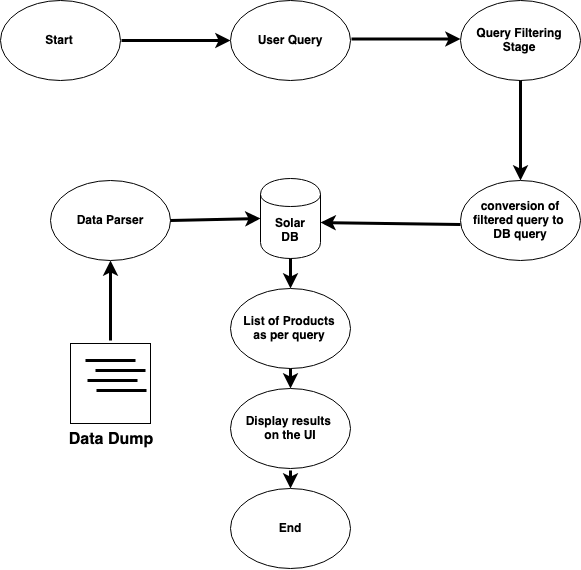

The diagram above was exported from draw.io. Its source (the exported page's mxGraphModel, read from the mxfile embedded in the PNG):
<mxGraphModel dx="1310" dy="778" grid="1" gridSize="10" guides="1" tooltips="1" connect="1" arrows="1" fold="1" page="1" pageScale="1" pageWidth="1100" pageHeight="850" background="#ffffff" math="0" shadow="0">
  <root>
    <mxCell id="0" />
    <mxCell id="1" parent="0" />
    <mxCell id="ZDw19xxMcGVgMwMUGmLQ-1" value="&lt;b&gt;Start&lt;/b&gt;" style="ellipse;whiteSpace=wrap;html=1;" vertex="1" parent="1">
      <mxGeometry x="120" y="220" width="120" height="80" as="geometry" />
    </mxCell>
    <mxCell id="ZDw19xxMcGVgMwMUGmLQ-2" value="&lt;b&gt;User Query&lt;/b&gt;" style="ellipse;whiteSpace=wrap;html=1;" vertex="1" parent="1">
      <mxGeometry x="350" y="220" width="120" height="80" as="geometry" />
    </mxCell>
    <mxCell id="ZDw19xxMcGVgMwMUGmLQ-3" value="&lt;b&gt;Query Filtering&lt;br&gt;Stage&lt;/b&gt;" style="ellipse;whiteSpace=wrap;html=1;" vertex="1" parent="1">
      <mxGeometry x="580" y="220" width="120" height="80" as="geometry" />
    </mxCell>
    <mxCell id="ZDw19xxMcGVgMwMUGmLQ-4" value="&lt;b&gt;conversion of&lt;br&gt;filtered query to&amp;nbsp;&lt;br&gt;DB query&lt;/b&gt;" style="ellipse;whiteSpace=wrap;html=1;" vertex="1" parent="1">
      <mxGeometry x="580" y="400" width="120" height="80" as="geometry" />
    </mxCell>
    <mxCell id="ZDw19xxMcGVgMwMUGmLQ-5" value="&lt;b&gt;Solar&lt;br&gt;DB&lt;/b&gt;" style="shape=cylinder;whiteSpace=wrap;html=1;boundedLbl=1;backgroundOutline=1;" vertex="1" parent="1">
      <mxGeometry x="380" y="398" width="60" height="80" as="geometry" />
    </mxCell>
    <mxCell id="ZDw19xxMcGVgMwMUGmLQ-12" value="&lt;b&gt;Data Parser&lt;/b&gt;" style="ellipse;whiteSpace=wrap;html=1;" vertex="1" parent="1">
      <mxGeometry x="170" y="400" width="120" height="80" as="geometry" />
    </mxCell>
    <mxCell id="ZDw19xxMcGVgMwMUGmLQ-13" value="" style="endArrow=classic;html=1;strokeWidth=3;exitX=0.5;exitY=1;exitDx=0;exitDy=0;" edge="1" parent="1" source="ZDw19xxMcGVgMwMUGmLQ-5">
      <mxGeometry width="50" height="50" relative="1" as="geometry">
        <mxPoint x="380" y="528" as="sourcePoint" />
        <mxPoint x="410" y="508" as="targetPoint" />
      </mxGeometry>
    </mxCell>
    <mxCell id="ZDw19xxMcGVgMwMUGmLQ-14" value="&lt;b&gt;List of Products&lt;br&gt;as per query&lt;/b&gt;" style="ellipse;whiteSpace=wrap;html=1;" vertex="1" parent="1">
      <mxGeometry x="350" y="508" width="120" height="80" as="geometry" />
    </mxCell>
    <mxCell id="ZDw19xxMcGVgMwMUGmLQ-15" value="&lt;b&gt;Display results&amp;nbsp;&lt;br&gt;on the UI&lt;/b&gt;" style="ellipse;whiteSpace=wrap;html=1;" vertex="1" parent="1">
      <mxGeometry x="350" y="608" width="120" height="80" as="geometry" />
    </mxCell>
    <mxCell id="ZDw19xxMcGVgMwMUGmLQ-16" value="&lt;b&gt;End&lt;/b&gt;" style="ellipse;whiteSpace=wrap;html=1;" vertex="1" parent="1">
      <mxGeometry x="350" y="708" width="120" height="80" as="geometry" />
    </mxCell>
    <mxCell id="ZDw19xxMcGVgMwMUGmLQ-18" value="" style="endArrow=classic;html=1;strokeWidth=3;entryX=0;entryY=0.5;entryDx=0;entryDy=0;" edge="1" parent="1" target="ZDw19xxMcGVgMwMUGmLQ-2">
      <mxGeometry width="50" height="50" relative="1" as="geometry">
        <mxPoint x="241" y="260" as="sourcePoint" />
        <mxPoint x="341" y="260" as="targetPoint" />
      </mxGeometry>
    </mxCell>
    <mxCell id="ZDw19xxMcGVgMwMUGmLQ-19" value="" style="endArrow=classic;html=1;strokeWidth=3;entryX=0;entryY=0.5;entryDx=0;entryDy=0;" edge="1" parent="1">
      <mxGeometry width="50" height="50" relative="1" as="geometry">
        <mxPoint x="471" y="258.5" as="sourcePoint" />
        <mxPoint x="580" y="258.5" as="targetPoint" />
      </mxGeometry>
    </mxCell>
    <mxCell id="ZDw19xxMcGVgMwMUGmLQ-20" value="" style="endArrow=classic;html=1;strokeWidth=3;exitX=0.5;exitY=1;exitDx=0;exitDy=0;entryX=0.5;entryY=0;entryDx=0;entryDy=0;" edge="1" parent="1" source="ZDw19xxMcGVgMwMUGmLQ-3" target="ZDw19xxMcGVgMwMUGmLQ-4">
      <mxGeometry width="50" height="50" relative="1" as="geometry">
        <mxPoint x="770" y="340" as="sourcePoint" />
        <mxPoint x="820" y="290" as="targetPoint" />
      </mxGeometry>
    </mxCell>
    <mxCell id="ZDw19xxMcGVgMwMUGmLQ-33" value="&lt;span style=&quot;font-family: &amp;#34;helvetica&amp;#34; , &amp;#34;arial&amp;#34; , sans-serif ; font-size: 0px&quot;&gt;%3CmxGraphModel%3E%3Croot%3E%3CmxCell%20id%3D%220%22%2F%3E%3CmxCell%20id%3D%221%22%20parent%3D%220%22%2F%3E%3CmxCell%20id%3D%222%22%20value%3D%22%22%20style%3D%22whiteSpace%3Dwrap%3Bhtml%3D1%3Baspect%3Dfixed%3B%22%20vertex%3D%221%22%20parent%3D%221%22%3E%3CmxGeometry%20x%3D%22210%22%20y%3D%22400%22%20width%3D%2280%22%20height%3D%2280%22%20as%3D%22geometry%22%2F%3E%3C%2FmxCell%3E%3CmxCell%20id%3D%223%22%20value%3D%22%22%20style%3D%22endArrow%3Dnone%3Bhtml%3D1%3BjumpSize%3D6%3BstrokeWidth%3D3%3B%22%20edge%3D%221%22%20parent%3D%221%22%3E%3CmxGeometry%20width%3D%2250%22%20height%3D%2250%22%20relative%3D%221%22%20as%3D%22geometry%22%3E%3CmxPoint%20x%3D%22220%22%20y%3D%22410%22%20as%3D%22sourcePoint%22%2F%3E%3CmxPoint%20x%3D%22280%22%20y%3D%22410%22%20as%3D%22targetPoint%22%2F%3E%3C%2FmxGeometry%3E%3C%2FmxCell%3E%3CmxCell%20id%3D%224%22%20value%3D%22%22%20style%3D%22endArrow%3Dnone%3Bhtml%3D1%3BjumpSize%3D6%3BstrokeWidth%3D3%3B%22%20edge%3D%221%22%20parent%3D%221%22%3E%3CmxGeometry%20width%3D%2250%22%20height%3D%2250%22%20relative%3D%221%22%20as%3D%22geometry%22%3E%3CmxPoint%20x%3D%22220%22%20y%3D%22430%22%20as%3D%22sourcePoint%22%2F%3E%3CmxPoint%20x%3D%22290%22%20y%3D%22430%22%20as%3D%22targetPoint%22%2F%3E%3C%2FmxGeometry%3E%3C%2FmxCell%3E%3CmxCell%20id%3D%225%22%20value%3D%22%22%20style%3D%22endArrow%3Dnone%3Bhtml%3D1%3BjumpSize%3D6%3BstrokeWidth%3D3%3B%22%20edge%3D%221%22%20parent%3D%221%22%3E%3CmxGeometry%20width%3D%2250%22%20height%3D%2250%22%20relative%3D%221%22%20as%3D%22geometry%22%3E%3CmxPoint%20x%3D%22220%22%20y%3D%22450%22%20as%3D%22sourcePoint%22%2F%3E%3CmxPoint%20x%3D%22280%22%20y%3D%22450%22%20as%3D%22targetPoint%22%2F%3E%3C%2FmxGeometry%3E%3C%2FmxCell%3E%3CmxCell%20id%3D%226%22%20value%3D%22%22%20style%3D%22endArrow%3Dnone%3Bhtml%3D1%3BjumpSize%3D6%3BstrokeWidth%3D3%3B%22%20edge%3D%221%22%20parent%3D%221%22%3E%3CmxGeometry%20width%3D%2250%22%20height%3D%2250%22%20relative%3D%221%22%20as%3D%22geometry%22%3E%3CmxPoint%20x%3D%22220%22%20y%3D%22470%22%20as%3D%22sourcePoint%22%2F%3E%3CmxPoint%20x%3D%22280%22%20y%3D%22470%22%20as%3D%22targetPoint%22%2F%3E%3C%2FmxGeometry%3E%3C%2FmxCell%3E%3C%2Froot%3E%3C%2FmxGraphModel%3E&lt;/span&gt;&lt;span style=&quot;font-family: &amp;#34;helvetica&amp;#34; , &amp;#34;arial&amp;#34; , sans-serif ; font-size: 0px&quot;&gt;%3CmxGraphModel%3E%3Croot%3E%3CmxCell%20id%3D%220%22%2F%3E%3CmxCell%20id%3D%221%22%20parent%3D%220%22%2F%3E%3CmxCell%20id%3D%222%22%20value%3D%22%22%20style%3D%22whiteSpace%3Dwrap%3Bhtml%3D1%3Baspect%3Dfixed%3B%22%20vertex%3D%221%22%20parent%3D%221%22%3E%3CmxGeometry%20x%3D%22210%22%20y%3D%22400%22%20width%3D%2280%22%20height%3D%2280%22%20as%3D%22geometry%22%2F%3E%3C%2FmxCell%3E%3CmxCell%20id%3D%223%22%20value%3D%22%22%20style%3D%22endArrow%3Dnone%3Bhtml%3D1%3BjumpSize%3D6%3BstrokeWidth%3D3%3B%22%20edge%3D%221%22%20parent%3D%221%22%3E%3CmxGeometry%20width%3D%2250%22%20height%3D%2250%22%20relative%3D%221%22%20as%3D%22geometry%22%3E%3CmxPoint%20x%3D%22220%22%20y%3D%22410%22%20as%3D%22sourcePoint%22%2F%3E%3CmxPoint%20x%3D%22280%22%20y%3D%22410%22%20as%3D%22targetPoint%22%2F%3E%3C%2FmxGeometry%3E%3C%2FmxCell%3E%3CmxCell%20id%3D%224%22%20value%3D%22%22%20style%3D%22endArrow%3Dnone%3Bhtml%3D1%3BjumpSize%3D6%3BstrokeWidth%3D3%3B%22%20edge%3D%221%22%20parent%3D%221%22%3E%3CmxGeometry%20width%3D%2250%22%20height%3D%2250%22%20relative%3D%221%22%20as%3D%22geometry%22%3E%3CmxPoint%20x%3D%22220%22%20y%3D%22430%22%20as%3D%22sourcePoint%22%2F%3E%3CmxPoint%20x%3D%22290%22%20y%3D%22430%22%20as%3D%22targetPoint%22%2F%3E%3C%2FmxGeometry%3E%3C%2FmxCell%3E%3CmxCell%20id%3D%225%22%20value%3D%22%22%20style%3D%22endArrow%3Dnone%3Bhtml%3D1%3BjumpSize%3D6%3BstrokeWidth%3D3%3B%22%20edge%3D%221%22%20parent%3D%221%22%3E%3CmxGeometry%20width%3D%2250%22%20height%3D%2250%22%20relative%3D%221%22%20as%3D%22geometry%22%3E%3CmxPoint%20x%3D%22220%22%20y%3D%22450%22%20as%3D%22sourcePoint%22%2F%3E%3CmxPoint%20x%3D%22280%22%20y%3D%22450%22%20as%3D%22targetPoint%22%2F%3E%3C%2FmxGeometry%3E%3C%2FmxCell%3E%3CmxCell%20id%3D%226%22%20value%3D%22%22%20style%3D%22endArrow%3Dnone%3Bhtml%3D1%3BjumpSize%3D6%3BstrokeWidth%3D3%3B%22%20edge%3D%221%22%20parent%3D%221%22%3E%3CmxGeometry%20width%3D%2250%22%20height%3D%2250%22%20relative%3D%221%22%20as%3D%22geometry%22%3E%3CmxPoint%20x%3D%22220%22%20y%3D%22470%22%20as%3D%22sourcePoint%22%2F%3E%3CmxPoint%20x%3D%22280%22%20y%3D%22470%22%20as%3D%22targetPoint%22%2F%3E%3C%2FmxGeometry%3E%3C%2FmxCell%3E%3C%2Froot%3E%3C%2FmxGraphModel%3E&lt;/span&gt;" style="text;html=1;resizable=0;points=[];autosize=1;align=left;verticalAlign=top;spacingTop=-4;" vertex="1" parent="1">
      <mxGeometry x="165" y="583" width="20" height="20" as="geometry" />
    </mxCell>
    <mxCell id="ZDw19xxMcGVgMwMUGmLQ-39" value="" style="endArrow=classic;html=1;strokeWidth=3;exitX=0;exitY=0.5;exitDx=0;exitDy=0;" edge="1" parent="1">
      <mxGeometry width="50" height="50" relative="1" as="geometry">
        <mxPoint x="580" y="444" as="sourcePoint" />
        <mxPoint x="440" y="442" as="targetPoint" />
      </mxGeometry>
    </mxCell>
    <mxCell id="ZDw19xxMcGVgMwMUGmLQ-40" value="" style="whiteSpace=wrap;html=1;aspect=fixed;" vertex="1" parent="1">
      <mxGeometry x="190" y="563" width="80" height="80" as="geometry" />
    </mxCell>
    <mxCell id="ZDw19xxMcGVgMwMUGmLQ-49" value="" style="endArrow=none;html=1;strokeWidth=3;" edge="1" parent="1">
      <mxGeometry width="50" height="50" relative="1" as="geometry">
        <mxPoint x="205" y="580" as="sourcePoint" />
        <mxPoint x="255" y="580" as="targetPoint" />
      </mxGeometry>
    </mxCell>
    <mxCell id="ZDw19xxMcGVgMwMUGmLQ-50" value="" style="endArrow=none;html=1;strokeWidth=3;" edge="1" parent="1">
      <mxGeometry width="50" height="50" relative="1" as="geometry">
        <mxPoint x="215" y="590" as="sourcePoint" />
        <mxPoint x="265" y="590" as="targetPoint" />
      </mxGeometry>
    </mxCell>
    <mxCell id="ZDw19xxMcGVgMwMUGmLQ-51" value="" style="endArrow=none;html=1;strokeWidth=3;" edge="1" parent="1">
      <mxGeometry width="50" height="50" relative="1" as="geometry">
        <mxPoint x="207" y="600" as="sourcePoint" />
        <mxPoint x="257" y="600" as="targetPoint" />
      </mxGeometry>
    </mxCell>
    <mxCell id="ZDw19xxMcGVgMwMUGmLQ-52" value="" style="endArrow=none;html=1;strokeWidth=3;" edge="1" parent="1">
      <mxGeometry width="50" height="50" relative="1" as="geometry">
        <mxPoint x="216" y="610" as="sourcePoint" />
        <mxPoint x="266" y="610" as="targetPoint" />
      </mxGeometry>
    </mxCell>
    <mxCell id="ZDw19xxMcGVgMwMUGmLQ-53" value="" style="endArrow=classic;html=1;strokeWidth=3;entryX=0.5;entryY=1;entryDx=0;entryDy=0;" edge="1" parent="1" target="ZDw19xxMcGVgMwMUGmLQ-12">
      <mxGeometry width="50" height="50" relative="1" as="geometry">
        <mxPoint x="230" y="560" as="sourcePoint" />
        <mxPoint x="250" y="480" as="targetPoint" />
      </mxGeometry>
    </mxCell>
    <mxCell id="ZDw19xxMcGVgMwMUGmLQ-54" value="" style="endArrow=classic;html=1;strokeWidth=3;exitX=1;exitY=0.5;exitDx=0;exitDy=0;entryX=0;entryY=0.5;entryDx=0;entryDy=0;" edge="1" parent="1" source="ZDw19xxMcGVgMwMUGmLQ-12" target="ZDw19xxMcGVgMwMUGmLQ-5">
      <mxGeometry width="50" height="50" relative="1" as="geometry">
        <mxPoint x="320" y="430" as="sourcePoint" />
        <mxPoint x="370" y="380" as="targetPoint" />
      </mxGeometry>
    </mxCell>
    <mxCell id="ZDw19xxMcGVgMwMUGmLQ-55" value="" style="endArrow=classic;html=1;strokeWidth=3;exitX=0.5;exitY=1;exitDx=0;exitDy=0;entryX=0.5;entryY=0;entryDx=0;entryDy=0;" edge="1" parent="1" source="ZDw19xxMcGVgMwMUGmLQ-14" target="ZDw19xxMcGVgMwMUGmLQ-15">
      <mxGeometry width="50" height="50" relative="1" as="geometry">
        <mxPoint x="780" y="710" as="sourcePoint" />
        <mxPoint x="830" y="660" as="targetPoint" />
      </mxGeometry>
    </mxCell>
    <mxCell id="ZDw19xxMcGVgMwMUGmLQ-56" value="" style="endArrow=classic;html=1;strokeWidth=3;entryX=0.5;entryY=0;entryDx=0;entryDy=0;" edge="1" parent="1" target="ZDw19xxMcGVgMwMUGmLQ-16">
      <mxGeometry width="50" height="50" relative="1" as="geometry">
        <mxPoint x="410" y="690" as="sourcePoint" />
        <mxPoint x="410" y="700" as="targetPoint" />
      </mxGeometry>
    </mxCell>
    <mxCell id="ZDw19xxMcGVgMwMUGmLQ-57" value="&lt;font style=&quot;font-size: 16px&quot;&gt;&lt;b&gt;Data Dump&lt;/b&gt;&lt;/font&gt;" style="text;html=1;strokeColor=none;fillColor=none;align=center;verticalAlign=middle;whiteSpace=wrap;rounded=0;" vertex="1" parent="1">
      <mxGeometry x="180" y="648" width="100" height="20" as="geometry" />
    </mxCell>
  </root>
</mxGraphModel>